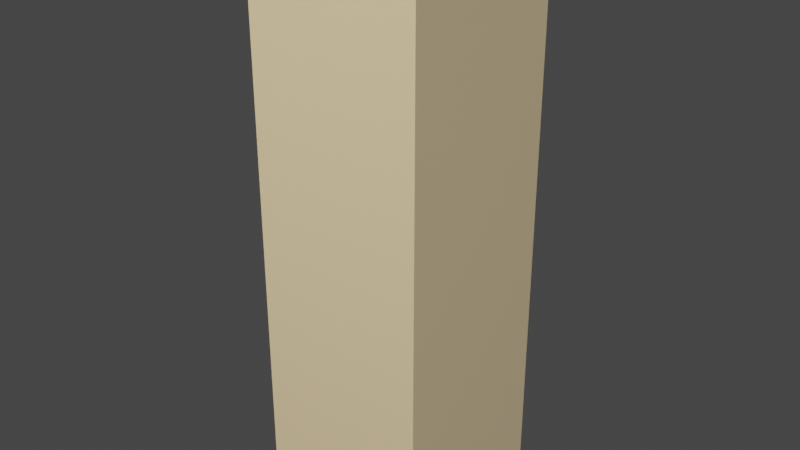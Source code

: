# Source: torch.blend  (saved by Blender 3.3.6; exported with 4.5.12 LTS)
import bpy
from mathutils import Matrix  # noqa: F401  (used for matrix-valued properties, if any)

bpy.ops.wm.read_factory_settings(use_empty=True)
scene = bpy.context.scene
scene.name = 'Scene'

# ---- collections
col_torch = bpy.data.collections.new('Torch'); scene.collection.children.link(col_torch)

# ---- materials (node trees are filled in below, after node groups)
mat_atlas = bpy.data.materials.new('Atlas')

# ---- material node trees

# ---- world
world_world = bpy.data.worlds.new('World'); scene.world = world_world
world_world.use_nodes = True; world_world.node_tree.nodes.clear()
_N = world_world.node_tree.nodes; _L = world_world.node_tree.links
n0 = _N.new('ShaderNodeOutputWorld'); n0.name = 'World Output'; n0.location = (300, 300)
n1 = _N.new('ShaderNodeBackground'); n1.name = 'Background'; n1.location = (10, 300)
n1.inputs[0].default_value = (0.05088, 0.05088, 0.05088, 1.0)
_L.new(n1.outputs[0], n0.inputs[0])
n0.is_active_output = True
world_world.color = (0.05088, 0.05088, 0.05088)
world_world.use_sun_shadow = False
world_world.sun_shadow_jitter_overblur = 0.0

# ---- lights
light_point_002 = bpy.data.lights.new('Point.002', 'POINT')
light_point_002.color = (1.0, 0.7426, 0.383)
light_point_002.transmission_factor = 0.0
light_point_002.use_custom_distance = True
light_point_002.cutoff_distance = 20.0
light_point_002.energy = 750.0
light_point_002.shadow_soft_size = 4.5
light_point_002.shadow_maximum_resolution = 0.006
light_point_002.use_absolute_resolution = True

# ---- meshes
me_cube = bpy.data.meshes.new('Cube')
me_cube.from_pydata([(1.0, 1.0, 1.0), (1.0, 1.0, -1.0), (1.0, -1.0, 1.0), (1.0, -1.0, -1.0), (-1.0, 1.0, 1.0), (-1.0, 1.0, -1.0), (-1.0, -1.0, 1.0), (-1.0, -1.0, -1.0)], [], [(0, 4, 6, 2), (3, 2, 6, 7), (7, 6, 4, 5), (5, 1, 3, 7), (1, 0, 2, 3), (5, 4, 0, 1)])
_uv = me_cube.uv_layers.new(name='UVMap')
_uv.uv.foreach_set('vector', [0.5812, 0.01123, 0.6731, 0.01123, 0.6731, 0.2409, 0.5812, 0.2409, 0.5812, 0.01123, 0.6731, 0.01123, 0.6731, 0.2409, 0.5812, 0.2409, 0.5812, 0.01123, 0.6731, 0.01123, 0.6731, 0.2409, 0.5812, 0.2409, 0.5812, 0.01123, 0.6731, 0.01123, 0.6731, 0.2409, 0.5812, 0.2409, 0.5812, 0.01123, 0.6731, 0.01123, 0.6731, 0.2409, 0.5812, 0.2409, 0.5812, 0.01123, 0.6731, 0.01123, 0.6731, 0.2409, 0.5812, 0.2409])
_ca = me_cube.color_attributes.new('Color', 'FLOAT_COLOR', 'POINT')
_ca.data.foreach_set('color', [0.03588, 0.03588, 0.03588, 1.0, 0.05349, 0.05349, 0.05349, 1.0, 0.4694, 0.4694, 0.4694, 1.0, 0.3845, 0.3845, 0.3845, 1.0, 0.03521, 0.03521, 0.03521, 1.0, 0.04919, 0.04919, 0.04919, 1.0, 0.4664, 0.4664, 0.4664, 1.0, 0.3842, 0.3842, 0.3842, 1.0])
me_cube.materials.append(mat_atlas)
me_cube.use_mirror_vertex_groups = False
me_cube.update()
me_cube_001 = bpy.data.meshes.new('Cube.001')
me_cube_001.from_pydata([(1.0, 1.0, 1.0), (1.0, 1.0, -1.0), (1.0, -1.0, 1.0), (1.0, -1.0, -1.0), (-1.0, 1.0, 1.0), (-1.0, 1.0, -1.0), (-1.0, -1.0, 1.0), (-1.0, -1.0, -1.0)], [], [(0, 4, 6, 2), (3, 2, 6, 7), (7, 6, 4, 5), (5, 1, 3, 7), (1, 0, 2, 3), (5, 4, 0, 1)])
_uv = me_cube_001.uv_layers.new(name='UVMap')
_uv.uv.foreach_set('vector', [0.7584, 0.256, 0.995, 0.256, 0.995, 0.4926, 0.7584, 0.4926, 0.7584, 0.256, 0.995, 0.256, 0.995, 0.4926, 0.7584, 0.4926, 0.7584, 0.256, 0.995, 0.256, 0.995, 0.4926, 0.7584, 0.4926, 0.7584, 0.256, 0.995, 0.256, 0.995, 0.4926, 0.7584, 0.4926, 0.7584, 0.256, 0.995, 0.256, 0.995, 0.4926, 0.7584, 0.4926, 0.7584, 0.256, 0.995, 0.256, 0.995, 0.4926, 0.7584, 0.4926])
_ca = me_cube_001.color_attributes.new('Color', 'FLOAT_COLOR', 'POINT')
_ca.data.foreach_set('color', [0.3928, 0.3928, 0.3928, 1.0, 0.03735, 0.03735, 0.03735, 1.0, 0.9057, 0.9057, 0.9057, 1.0, 0.4683, 0.4683, 0.4683, 1.0, 0.3927, 0.3927, 0.3927, 1.0, 0.03212, 0.03212, 0.03212, 1.0, 0.9037, 0.9037, 0.9037, 1.0, 0.466, 0.466, 0.466, 1.0])
me_cube_001.materials.append(mat_atlas)
me_cube_001.use_mirror_vertex_groups = False
me_cube_001.update()

# ---- objects
ob_base = bpy.data.objects.new('Base', me_cube)
ob_fire = bpy.data.objects.new('Fire', me_cube_001)
ob_point = bpy.data.objects.new('Point', light_point_002)

# ---- transforms, parenting, visibility, modifiers, constraints
ob_base.location = (0.0, -0.15, 0.0)
ob_base.scale = (0.1, 0.1, 0.25)
ob_base.lock_rotations_4d = False
ob_base.empty_display_type = 'ARROWS'
ob_base.lineart.crease_threshold = 0.0
ob_fire.location = (0.0, -0.15, 0.325)
ob_fire.scale = (0.1, 0.1, 0.075)
ob_fire.lock_rotations_4d = False
ob_fire.empty_display_type = 'ARROWS'
ob_fire.lineart.crease_threshold = 0.0
ob_point.location = (0.0, -0.8619, 0.6806)

# ---- collection membership
col_torch.objects.link(ob_base)
col_torch.objects.link(ob_fire)
col_torch.objects.link(ob_point)

# ---- scene / render settings (as saved in the file)
scene.frame_start = 1; scene.frame_end = 250; scene.frame_set(1)
scene.render.engine = 'CYCLES'
scene.cycles.sampling_pattern = 'TABULATED_SOBOL'
scene.cycles.use_light_tree = False
scene.cycles.bake_type = 'DIFFUSE'
scene.view_settings.view_transform = 'Filmic'
bpy.context.view_layer.update()

# ---- added for rendering (the .blend has no active camera): camera
cam_auto = bpy.data.cameras.new('AutoCamera')
cam_auto.lens = 50.0
cam_auto.sensor_width = 36.0
cam_auto.clip_end = 1000.0
ob_auto_camera = bpy.data.objects.new('AutoCamera', cam_auto)
scene.collection.objects.link(ob_auto_camera)
ob_auto_camera.location = (0.655866, -0.937039, 0.599693)
ob_auto_camera.rotation_euler = (1.09748, -7.21219e-08, 0.694738)
scene.camera = ob_auto_camera
bpy.context.view_layer.update()
